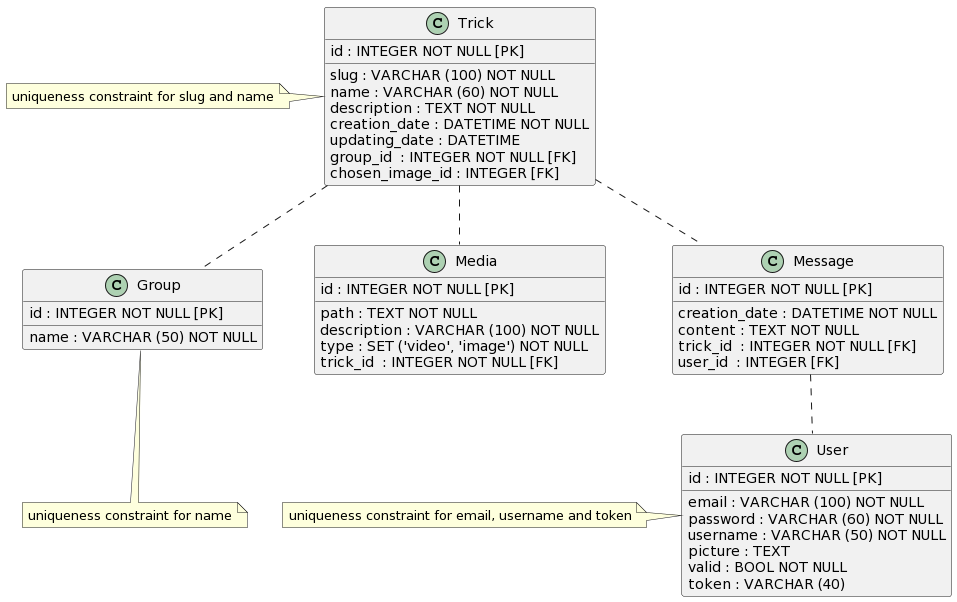

The diagram above was rendered by PlantUML. Its source (embedded in the PNG):
@startuml
class User
{
{field} id : INTEGER NOT NULL [PK]
{method} email : VARCHAR (100) NOT NULL
{method} password : VARCHAR (60) NOT NULL
{method} username : VARCHAR (50) NOT NULL
{method} picture : TEXT
{method} valid : BOOL NOT NULL
{method} token : VARCHAR (40)
}
class Group
{
{field} id : INTEGER NOT NULL [PK]
{method} name : VARCHAR (50) NOT NULL
}
class Trick
{
{field} id : INTEGER NOT NULL [PK]
{method} slug : VARCHAR (100) NOT NULL
{method} name : VARCHAR (60) NOT NULL
{method} description : TEXT NOT NULL
{method} creation_date : DATETIME NOT NULL
{method} updating_date : DATETIME
{method} group_id  : INTEGER NOT NULL [FK]
{method} chosen_image_id : INTEGER [FK]
}
class Media
{
{field} id : INTEGER NOT NULL [PK]
{method} path : TEXT NOT NULL
{method} description : VARCHAR (100) NOT NULL
{method} type : SET ('video', 'image') NOT NULL
{method} trick_id  : INTEGER NOT NULL [FK]
}
class Message
{
{field} id : INTEGER NOT NULL [PK]
{method} creation_date : DATETIME NOT NULL
{method} content : TEXT NOT NULL
{method} trick_id  : INTEGER NOT NULL [FK]
{method} user_id  : INTEGER [FK]
}

Message .. User
Trick .. Group
Trick .. Media
Trick ..  Message

note left of Trick : uniqueness constraint for slug and name
note bottom of Group : uniqueness constraint for name
note left of User : uniqueness constraint for email, username and token
@enduml